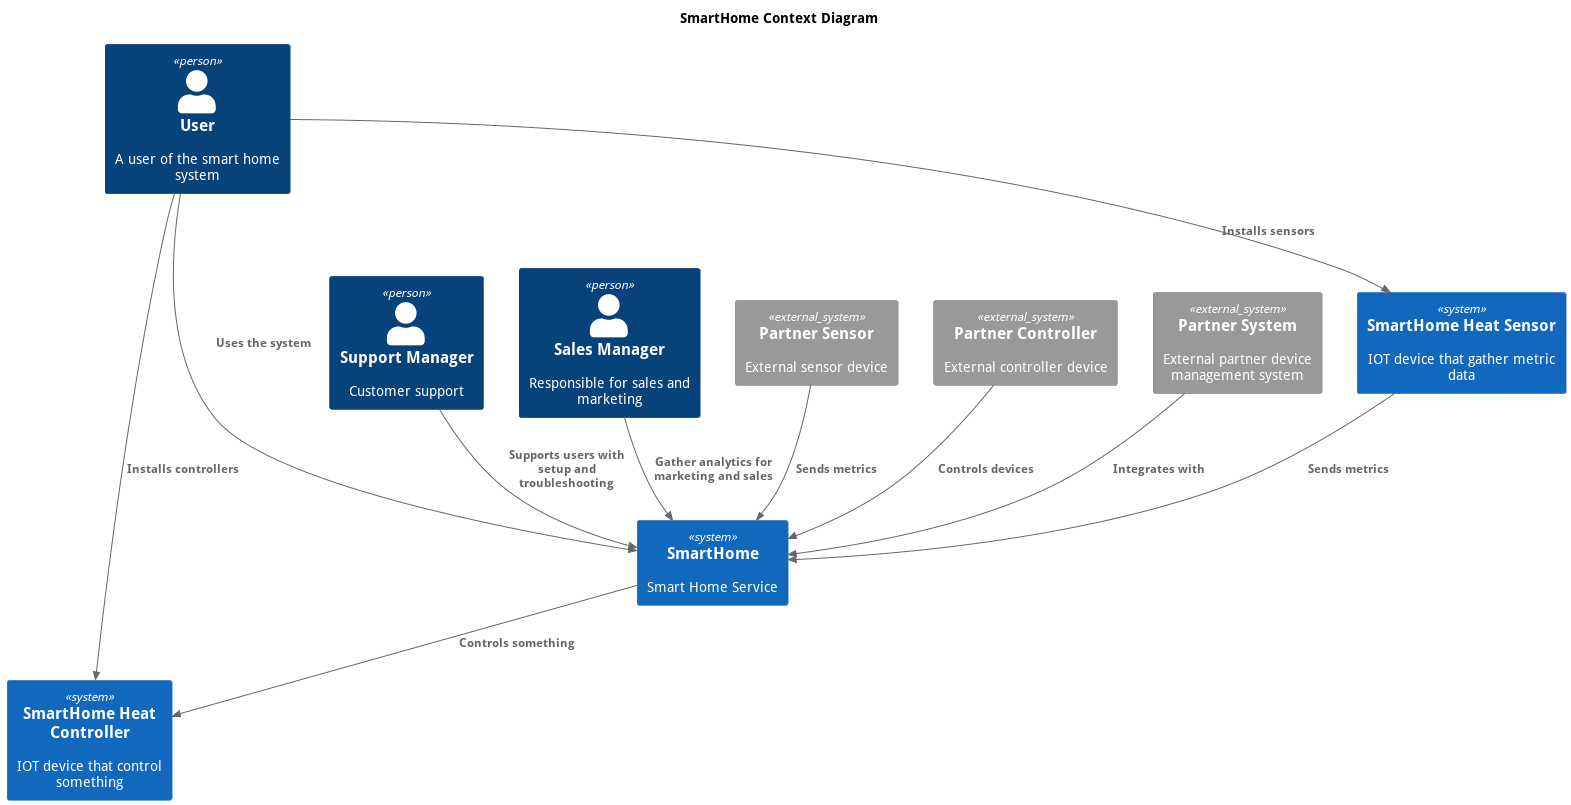

The diagram above was rendered by PlantUML. Its source (embedded in the PNG):
@startuml
title SmartHome Context Diagram

top to bottom direction

!includeurl ../include/C4_Context.puml

Person(user, "User", "A user of the smart home system")
Person(support_manager, "Support Manager", "Customer support")
Person(sales_manager, "Sales Manager", "Responsible for sales and marketing")
System(sensor, "SmartHome Heat Sensor", "IOT device that gather metric data")
System(controller, "SmartHome Heat Controller", "IOT device that control something")
System(smarthome, "SmartHome", "Smart Home Service")
System_Ext(partner_sensor, "Partner Sensor", "External sensor device")
System_Ext(partner_controller, "Partner Controller", "External controller device")
System_Ext(partner_system, "Partner System", "External partner device management system")

Rel(user, smarthome, "Uses the system")
Rel(user, sensor, "Installs sensors")
Rel(user, controller, "Installs controllers")
Rel(support_manager, smarthome, "Supports users with setup and troubleshooting")
Rel(sales_manager, smarthome, "Gather analytics for marketing and sales")
Rel(sensor, smarthome, "Sends metrics")
Rel(smarthome, controller, "Controls something")
Rel(partner_sensor, smarthome, "Sends metrics")
Rel(partner_controller, smarthome, "Controls devices")
Rel(partner_system, smarthome, "Integrates with")

@enduml